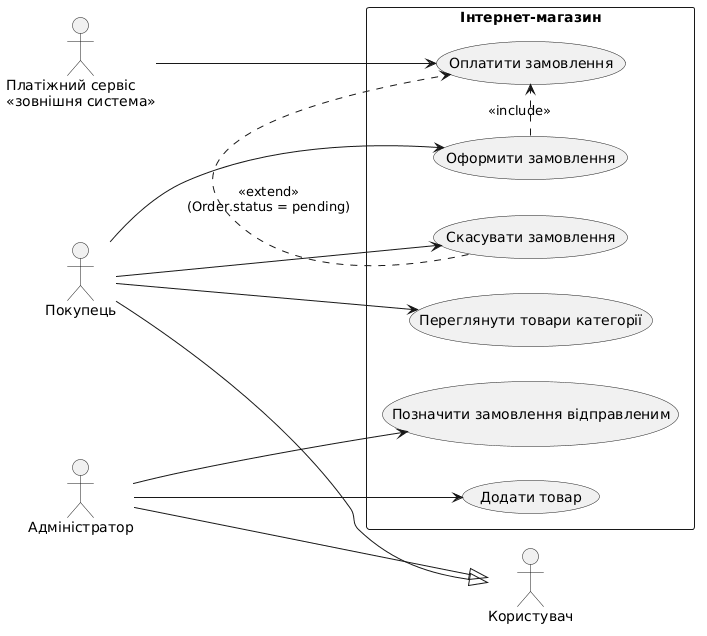

The diagram above was rendered by PlantUML. Its source (embedded in the PNG):
@startuml
left to right direction

actor "Користувач" as User
actor "Покупець" as Buyer
actor "Адміністратор" as Admin
actor "Платіжний сервіс\n<<зовнішня система>>" as Pay

Buyer --|> User
Admin --|> User

rectangle "Інтернет-магазин" {
  usecase "Переглянути товари категорії" as UC01
  usecase "Оформити замовлення" as UC02
  usecase "Оплатити замовлення" as UC03
  usecase "Скасувати замовлення" as UC04
  usecase "Позначити замовлення відправленим" as UC05
  usecase "Додати товар" as UC06
}

Buyer --> UC01
Buyer --> UC02
Buyer --> UC04
Admin --> UC05
Admin --> UC06
Pay --> UC03

UC02 .> UC03 : <<include>>
UC04 .> UC03 : <<extend>>\n(Order.status = pending)
@enduml